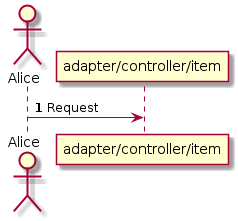

The diagram above was rendered by PlantUML. Its source (embedded in the PNG):
@startuml
autonumber

actor Alice


Alice -> "adapter/controller/item": Request

@enduml